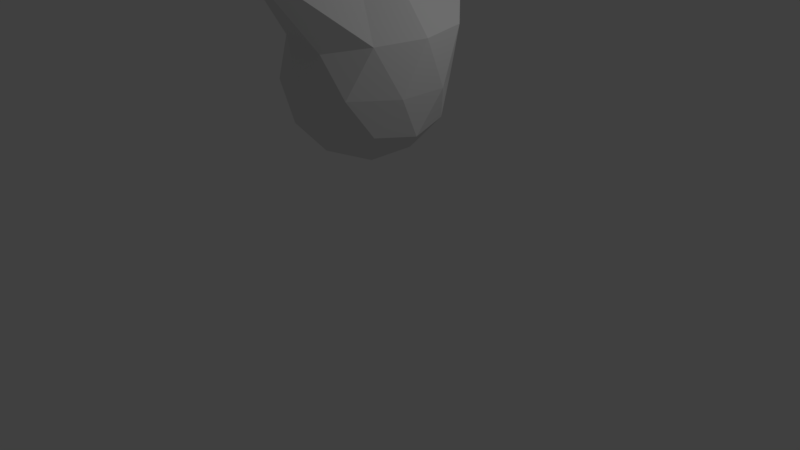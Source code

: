 # Source: head1.blend  (saved by Blender 2.78.0; exported with 4.5.12 LTS)
import bpy
from mathutils import Matrix  # noqa: F401  (used for matrix-valued properties, if any)

bpy.ops.wm.read_factory_settings(use_empty=True)
scene = bpy.context.scene
scene.name = 'Scene'

# ---- collections
col_collection_1 = bpy.data.collections.new('Collection 1'); scene.collection.children.link(col_collection_1)

# ---- materials (node trees are filled in below, after node groups)
mat_material_001 = bpy.data.materials.new('Material.001')
mat_material_001.alpha_threshold = 0.0
mat_material_001.use_transparent_shadow = False
mat_material_001.roughness = 0.5

# ---- material node trees

# ---- world
world_world = bpy.data.worlds.new('World'); scene.world = world_world
world_world.color = (0.05088, 0.05088, 0.05088)
world_world.use_sun_shadow = False
world_world.sun_shadow_jitter_overblur = 0.0
world_world.cycles.sampling_method = 'MANUAL'

# ---- cameras
cam_camera = bpy.data.cameras.new('Camera')
cam_camera.clip_end = 100.0
cam_camera.lens = 35.0
cam_camera.sensor_width = 32.0
cam_camera.sensor_height = 18.0
cam_camera.ortho_scale = 7.314
cam_camera.dof.focus_distance = 0.0
cam_camera.dof.aperture_fstop = 128.0

# ---- lights
light_lamp = bpy.data.lights.new('Lamp', 'POINT')
light_lamp.transmission_factor = 0.0
light_lamp.cutoff_distance = 30.0
light_lamp.energy = 100.0
light_lamp.shadow_buffer_clip_start = 1.001
light_lamp.shadow_soft_size = 0.1
light_lamp.shadow_maximum_resolution = 0.006
light_lamp.use_absolute_resolution = True

# ---- meshes
me_icosphere = bpy.data.meshes.new('Icosphere')
me_icosphere.from_pydata([(0.0, 0.0, -1.0), (0.7236, -0.5257, -0.4472), (-0.2764, -0.8506, -0.4472), (-0.8944, 0.0, -0.4472), (-0.2764, 0.8506, -0.4472), (0.7236, 0.5257, -0.4472), (0.2937, -0.8993, 0.4737), (-0.7555, -0.548, 0.4695), (-0.873, 0.6275, 0.5472), (0.3232, 0.9954, 0.5085), (1.008, -0.0009717, 0.6256), (0.0, 0.0, 1.0), (-0.1625, -0.5, -0.8507), (0.4253, -0.309, -0.8507), (0.2629, -0.809, -0.5257), (0.8506, 0.0, -0.5257), (0.4253, 0.309, -0.8507), (-0.5257, 0.0, -0.8507), (-0.6882, -0.5, -0.5257), (-0.1625, 0.5, -0.8507), (-0.6882, 0.5, -0.5257), (0.2629, 0.809, -0.5257), (0.9511, -0.309, 0.0), (0.9511, 0.309, 0.0), (0.0, -1.0, 0.0), (0.5878, -0.809, 0.0), (-0.9511, -0.309, 0.0), (-0.5878, -0.809, 0.0), (-0.5878, 0.809, 0.0), (-0.9511, 0.309, 0.0), (0.5878, 0.809, 0.0), (0.0, 1.0, 0.0), (0.76, -0.55, 0.5761), (-0.2894, -0.8867, 0.5746), (-0.8261, 0.000167, 1.097), (-0.3255, 0.9996, 0.615), (0.8751, 0.6287, 0.6531), (-0.2117, -1.521, 1.513), (-0.5306, 0.007089, 2.496), (-0.441, -0.344, 0.9127), (-0.4717, 0.3302, 0.9442), (-0.08867, 1.648, 1.644)], [], [(0, 13, 12), (1, 13, 15), (0, 12, 17), (0, 17, 19), (0, 19, 16), (1, 15, 22), (2, 14, 24), (3, 18, 26), (4, 20, 28), (5, 21, 30), (1, 22, 25), (2, 24, 27), (3, 26, 29), (4, 28, 31), (5, 30, 23), (6, 32, 37), (7, 33, 39), (8, 34, 40), (9, 35, 41), (10, 36, 38), (38, 41, 11), (38, 36, 41), (36, 9, 41), (41, 40, 11), (41, 35, 40), (35, 8, 40), (40, 39, 11), (40, 34, 39), (34, 7, 39), (39, 37, 11), (39, 33, 37), (33, 6, 37), (37, 38, 11), (37, 32, 38), (32, 10, 38), (23, 36, 10), (23, 30, 36), (30, 9, 36), (31, 35, 9), (31, 28, 35), (28, 8, 35), (29, 34, 8), (29, 26, 34), (26, 7, 34), (27, 33, 7), (27, 24, 33), (24, 6, 33), (25, 32, 6), (25, 22, 32), (22, 10, 32), (30, 31, 9), (30, 21, 31), (21, 4, 31), (28, 29, 8), (28, 20, 29), (20, 3, 29), (26, 27, 7), (26, 18, 27), (18, 2, 27), (24, 25, 6), (24, 14, 25), (14, 1, 25), (22, 23, 10), (22, 15, 23), (15, 5, 23), (16, 21, 5), (16, 19, 21), (19, 4, 21), (19, 20, 4), (19, 17, 20), (17, 3, 20), (17, 18, 3), (17, 12, 18), (12, 2, 18), (15, 16, 5), (15, 13, 16), (13, 0, 16), (12, 14, 2), (12, 13, 14), (13, 1, 14)])
_uv = me_icosphere.uv_layers.new(name='UVMap')
_uv.uv.foreach_set('vector', [0.666, 0.5062, 0.5936, 0.5588, 0.6937, 0.5914, 0.1928, 0.5053, 0.1364, 0.5592, 0.1035, 0.4902, 0.666, 0.5062, 0.6937, 0.5914, 0.7556, 0.5062, 0.666, 0.5062, 0.7556, 0.5062, 0.6937, 0.421, 0.666, 0.5062, 0.6937, 0.421, 0.5936, 0.4535, 0.1928, 0.5053, 0.1035, 0.4902, 0.1814, 0.4214, 0.3502, 0.4292, 0.4425, 0.4191, 0.3945, 0.5071, 0.5941, 0.8501, 0.6495, 0.9162, 0.6839, 0.8273, 0.4017, 0.3089, 0.451, 0.3606, 0.4891, 0.2778, 0.263, 0.2098, 0.3191, 0.2663, 0.3262, 0.1613, 0.1928, 0.5053, 0.1814, 0.4214, 0.2624, 0.4479, 0.3502, 0.4292, 0.3945, 0.5071, 0.2944, 0.5035, 0.5941, 0.8501, 0.6839, 0.8273, 0.6045, 0.758, 0.4017, 0.3089, 0.4891, 0.2778, 0.4076, 0.2195, 0.02251, 0.4496, 0.0003096, 0.3622, 0.0813, 0.3887, 0.4417, 0.5895, 0.5205, 0.6098, 0.3493, 0.7635, 0.8756, 0.8402, 0.7839, 0.805, 0.8756, 0.7763, 0.8094, 0.7443, 0.7839, 0.6402, 0.8588, 0.675, 0.4132, 0.117, 0.5137, 0.1665, 0.5829, 0.0003096, 0.1646, 0.3037, 0.0641, 0.266, 0.2624, 0.0003096, 0.8135, 0.3154, 0.8135, 0.0003096, 0.5866, 0.199, 0.8135, 0.3154, 0.5835, 0.07671, 0.8135, 0.0003096, 0.4416, 0.7641, 0.357, 0.812, 0.4416, 0.9997, 0.9951, 0.2816, 0.9178, 0.06082, 0.9951, 0.0003096, 0.9172, 0.0003096, 0.8141, 0.1803, 0.9172, 0.2547, 0.9178, 0.7757, 0.8094, 0.7443, 0.8588, 0.675, 0.8588, 0.675, 0.8282, 0.5641, 0.9178, 0.5966, 0.8588, 0.675, 0.7839, 0.6402, 0.8282, 0.5641, 0.4422, 0.8444, 0.5139, 0.7641, 0.5139, 0.8567, 0.8282, 0.5641, 0.8032, 0.3612, 0.9178, 0.5966, 0.3564, 0.7641, 0.263, 0.8203, 0.3564, 0.9893, 0.3418, 0.6032, 0.4417, 0.5895, 0.3493, 0.7635, 0.2242, 0.8695, 0.2242, 0.5598, 0.01036, 0.6988, 0.2242, 0.8695, 0.0003096, 0.8167, 0.2242, 0.5598, 0.2509, 0.3408, 0.1646, 0.3037, 0.2624, 0.0003096, 0.0813, 0.3887, 0.0641, 0.266, 0.1646, 0.3037, 0.0813, 0.3887, 0.0003096, 0.3622, 0.0641, 0.266, 0.3262, 0.1613, 0.4132, 0.117, 0.3511, 0.04225, 0.4076, 0.2195, 0.5137, 0.1665, 0.4132, 0.117, 0.4076, 0.2195, 0.4891, 0.2778, 0.5137, 0.1665, 0.4891, 0.2778, 0.5829, 0.2302, 0.5137, 0.1665, 0.6045, 0.758, 0.7672, 0.6518, 0.625, 0.6521, 0.6045, 0.758, 0.6839, 0.8273, 0.7672, 0.6518, 0.6839, 0.8273, 0.7672, 0.7938, 0.7672, 0.6518, 0.2944, 0.5035, 0.3418, 0.6032, 0.263, 0.5824, 0.2944, 0.5035, 0.3945, 0.5071, 0.3418, 0.6032, 0.3945, 0.5071, 0.4417, 0.5895, 0.3418, 0.6032, 0.4946, 0.5106, 0.5205, 0.6098, 0.4417, 0.5895, 0.2624, 0.4479, 0.1814, 0.4214, 0.2509, 0.3408, 0.1814, 0.4214, 0.1646, 0.3037, 0.2509, 0.3408, 0.3262, 0.1613, 0.4076, 0.2195, 0.4132, 0.117, 0.3262, 0.1613, 0.3191, 0.2663, 0.4076, 0.2195, 0.3191, 0.2663, 0.4017, 0.3089, 0.4076, 0.2195, 0.5403, 0.702, 0.6045, 0.758, 0.625, 0.6521, 0.5403, 0.702, 0.5211, 0.8041, 0.6045, 0.758, 0.5211, 0.8041, 0.5941, 0.8501, 0.6045, 0.758, 0.6839, 0.8273, 0.748, 0.8833, 0.7672, 0.7938, 0.6839, 0.8273, 0.6495, 0.9162, 0.748, 0.8833, 0.2805, 0.4134, 0.3502, 0.4292, 0.2944, 0.5035, 0.3945, 0.5071, 0.4946, 0.5106, 0.4417, 0.5895, 0.3945, 0.5071, 0.4425, 0.4191, 0.4946, 0.5106, 0.4425, 0.4191, 0.5205, 0.4353, 0.4946, 0.5106, 0.1814, 0.4214, 0.0813, 0.3887, 0.1646, 0.3037, 0.1814, 0.4214, 0.1035, 0.4902, 0.0813, 0.3887, 0.1035, 0.4902, 0.02251, 0.4496, 0.0813, 0.3887, 0.5936, 0.4535, 0.6212, 0.3683, 0.5427, 0.4166, 0.5936, 0.4535, 0.6937, 0.421, 0.6212, 0.3683, 0.3459, 0.3535, 0.4017, 0.3089, 0.3191, 0.2663, 0.6937, 0.421, 0.7833, 0.421, 0.7131, 0.3612, 0.6937, 0.421, 0.7556, 0.5062, 0.7833, 0.421, 0.5489, 0.9018, 0.5941, 0.8501, 0.5211, 0.8041, 0.5489, 0.9018, 0.6495, 0.9162, 0.5941, 0.8501, 0.7556, 0.5062, 0.6937, 0.5914, 0.7833, 0.5914, 0.6937, 0.5914, 0.7131, 0.6511, 0.7833, 0.5914, 0.1035, 0.4902, 0.03625, 0.5265, 0.02251, 0.4496, 0.5211, 0.5062, 0.5936, 0.5588, 0.5936, 0.4535, 0.5936, 0.5588, 0.666, 0.5062, 0.5936, 0.4535, 0.372, 0.3612, 0.4425, 0.4191, 0.3502, 0.4292, 0.6937, 0.5914, 0.5936, 0.5588, 0.6212, 0.644, 0.5936, 0.5588, 0.5427, 0.5958, 0.6212, 0.644])
me_icosphere.materials.append(mat_material_001)
me_icosphere.use_remesh_preserve_volume = False
me_icosphere.use_remesh_preserve_attributes = False
me_icosphere.use_mirror_vertex_groups = False
me_icosphere.update()

# ---- objects
ob_icosphere = bpy.data.objects.new('Icosphere', me_icosphere)
ob_lamp = bpy.data.objects.new('Lamp', light_lamp)
ob_camera = bpy.data.objects.new('Camera', cam_camera)

# ---- transforms, parenting, visibility, modifiers, constraints
ob_icosphere.location = (0.0, 0.0, 2.362)
ob_icosphere.lineart.crease_threshold = 0.0
ob_lamp.location = (4.076, 1.005, 5.904)
ob_lamp.rotation_euler = (0.6503, 0.05522, 1.866)
ob_lamp.lock_rotations_4d = False
ob_lamp.empty_display_type = 'ARROWS'
ob_lamp.color = (0.0, 0.0, 0.0, 0.0)
ob_lamp.lineart.crease_threshold = 0.0
ob_camera.location = (7.481, -6.508, 5.344)
ob_camera.rotation_euler = (1.109, 0.0, 0.8149)
ob_camera.lock_rotations_4d = False
ob_camera.empty_display_type = 'ARROWS'
ob_camera.color = (0.0, 0.0, 0.0, 0.0)
ob_camera.display_type = 'WIRE'
ob_camera.lineart.crease_threshold = 0.0

# ---- collection membership
col_collection_1.objects.link(ob_icosphere)
col_collection_1.objects.link(ob_lamp)
col_collection_1.objects.link(ob_camera)

# ---- scene / render settings (as saved in the file)
scene.camera = ob_camera
scene.frame_start = 1; scene.frame_end = 250; scene.frame_set(0)
scene.render.engine = 'BLENDER_EEVEE_NEXT'
scene.render.resolution_percentage = 50
scene.render.dither_intensity = 0.0
scene.cycles.use_denoising = False
scene.cycles.samples = 128
scene.cycles.sampling_pattern = 'TABULATED_SOBOL'
scene.cycles.light_sampling_threshold = 0.0
scene.cycles.use_adaptive_sampling = False
scene.cycles.use_light_tree = False
scene.cycles.blur_glossy = 0.0
scene.cycles.sample_clamp_indirect = 0.0
scene.view_settings.view_transform = 'Standard'
bpy.context.view_layer.update()
